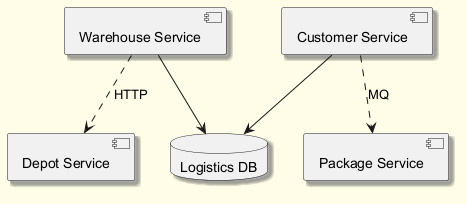

The diagram above was rendered by PlantUML. Its source (embedded in the PNG):
@startuml
skinparam backgroundColor #FFFDE7
skinparam classBackgroundColor #FFF9C4
skinparam classBorderColor #F57F17
skinparam shadowing true
component "Depot Service" as C_DepotService
component "Warehouse Service" as C_WarehouseService
component "Package Service" as C_PackageService
component "Customer Service" as C_CustomerService
database "Logistics DB" as DB_logistics
C_WarehouseService --> DB_logistics
C_CustomerService --> DB_logistics
C_CustomerService ..> C_PackageService : MQ
C_WarehouseService ..> C_DepotService : HTTP
@enduml